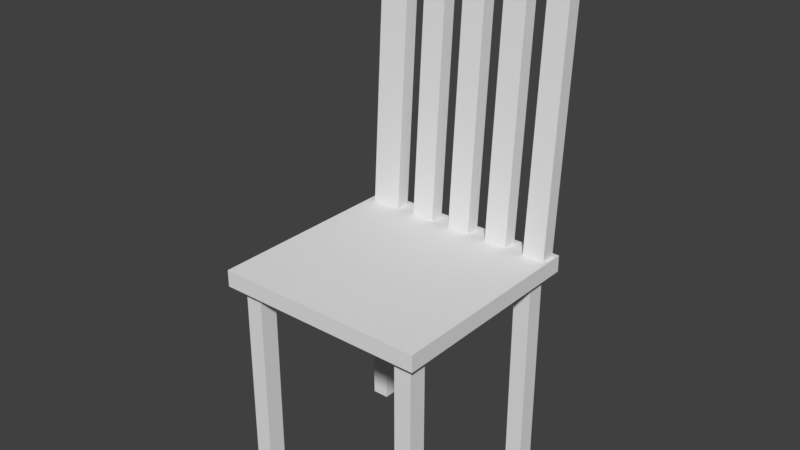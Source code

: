# Source: silla.blend  (saved by Blender 2.78.0; exported with 4.5.12 LTS)
import bpy
from mathutils import Matrix  # noqa: F401  (used for matrix-valued properties, if any)

bpy.ops.wm.read_factory_settings(use_empty=True)
scene = bpy.context.scene
scene.name = 'Scene'

# ---- collections
col_collection_1 = bpy.data.collections.new('Collection 1'); scene.collection.children.link(col_collection_1)

# ---- materials (node trees are filled in below, after node groups)
mat_material = bpy.data.materials.new('Material')
mat_material.alpha_threshold = 0.0
mat_material.use_transparent_shadow = False
mat_material.roughness = 0.5
mat_material.line_color = (0.0, 0.0, 0.0, 1.0)

# ---- material node trees

# ---- world
world_world = bpy.data.worlds.new('World'); scene.world = world_world
world_world.color = (0.05088, 0.05088, 0.05088)
world_world.use_sun_shadow = False
world_world.sun_shadow_jitter_overblur = 0.0
world_world.cycles.sampling_method = 'MANUAL'

# ---- meshes
me_cube_001 = bpy.data.meshes.new('Cube.001')
me_cube_001.from_pydata([(-1.0, -1.0, -1.0), (-1.0, -1.0, 1.0), (-1.0, 1.0, -1.0), (-1.0, 1.0, 1.0), (1.0, -1.0, -1.0), (1.0, -1.0, 1.0), (1.0, 1.0, -1.0), (1.0, 1.0, 1.0), (-18.99, -1.0, -1.0), (-18.99, -1.0, 1.0), (-18.99, 1.0, -1.0), (-18.99, 1.0, 1.0), (-20.99, -1.0, -1.0), (-20.99, -1.0, 1.0), (-20.99, 1.0, -1.0), (-20.99, 1.0, 1.0), (-1.0, 17.8, -1.0), (-1.0, 17.8, 1.0), (-1.0, 19.8, -1.0), (-1.0, 19.8, 1.0), (1.0, 17.8, -1.0), (1.0, 17.8, 1.0), (1.0, 19.8, -1.0), (1.0, 19.8, 1.0), (-18.99, 17.8, -1.0), (-18.99, 17.8, 1.0), (-18.99, 19.8, -1.0), (-18.99, 19.8, 1.0), (-20.99, 17.8, -1.0), (-20.99, 17.8, 1.0), (-20.99, 19.8, -1.0), (-20.99, 19.8, 1.0)], [], [(0, 1, 3, 2), (2, 3, 7, 6), (6, 7, 5, 4), (4, 5, 1, 0), (2, 6, 4, 0), (7, 3, 1, 5), (8, 10, 11, 9), (10, 14, 15, 11), (14, 12, 13, 15), (12, 8, 9, 13), (10, 8, 12, 14), (15, 13, 9, 11), (16, 17, 19, 18), (18, 19, 23, 22), (22, 23, 21, 20), (20, 21, 17, 16), (18, 22, 20, 16), (23, 19, 17, 21), (24, 26, 27, 25), (26, 30, 31, 27), (30, 28, 29, 31), (28, 24, 25, 29), (26, 24, 28, 30), (31, 29, 25, 27)])
me_cube_001.use_remesh_preserve_volume = False
me_cube_001.use_remesh_preserve_attributes = False
me_cube_001.use_mirror_vertex_groups = False
me_cube_001.update()
me_cube = bpy.data.meshes.new('Cube')
me_cube.from_pydata([(1.0, 1.0, -1.0), (1.0, -1.0, -1.0), (-1.0, -1.0, -1.0), (-1.0, 1.0, -1.0), (1.0, 1.0, 1.0), (1.0, -1.0, 1.0), (-1.0, -1.0, 1.0), (-1.0, 1.0, 1.0)], [], [(0, 1, 2, 3), (4, 7, 6, 5), (0, 4, 5, 1), (1, 5, 6, 2), (2, 6, 7, 3), (4, 0, 3, 7)])
me_cube.materials.append(mat_material)
me_cube.use_remesh_preserve_volume = False
me_cube.use_remesh_preserve_attributes = False
me_cube.use_mirror_vertex_groups = False
me_cube.update()
me_cube_002 = bpy.data.meshes.new('Cube.002')
me_cube_002.from_pydata([(-1.0, -1.0, -1.0), (-1.0, 1.645, 1.0), (-1.0, 1.0, -1.0), (-1.0, 3.645, 1.0), (1.0, -1.0, -1.0), (1.0, 1.645, 1.0), (1.0, 1.0, -1.0), (1.0, 3.645, 1.0), (-0.5042, 1.0, -1.0), (-0.5042, -1.0, -1.0), (-0.07674, 1.0, -1.0), (-0.07674, -1.0, -1.0), (0.3507, 1.0, -1.0), (0.3507, -1.0, -1.0), (0.5838, 3.469, 0.8664), (0.5838, 1.484, 0.8783), (0.7781, 3.469, 0.8664), (0.7781, 1.484, 0.8783), (0.3507, 3.469, 0.8664), (0.3507, 1.484, 0.8783), (0.1564, 3.469, 0.8664), (0.1564, 1.484, 0.8783), (0.7781, 1.0, -1.0), (0.7781, -1.0, -1.0), (-0.5042, 3.469, 0.8664), (-0.5042, 1.484, 0.8783), (-0.6984, 3.469, 0.8664), (-0.6984, 1.484, 0.8783), (-0.07674, 3.469, 0.8664), (-0.07674, 1.484, 0.8783), (-0.271, 3.469, 0.8664), (-0.271, 1.484, 0.8783), (0.5838, 1.0, -1.0), (0.5838, -1.0, -1.0), (0.1564, 1.0, -1.0), (0.1564, -1.0, -1.0), (-0.6984, 1.0, -1.0), (-0.6984, -1.0, -1.0), (-0.271, 1.0, -1.0), (-0.271, -1.0, -1.0)], [], [(0, 1, 3, 2), (2, 3, 7, 6, 22, 16, 14, 32, 12, 18, 20, 34, 10, 28, 30, 38, 8, 24, 26, 36), (6, 7, 5, 4), (4, 5, 1, 0, 37, 27, 25, 9, 39, 31, 29, 11, 35, 21, 19, 13, 33, 15, 17, 23), (2, 36, 37, 0), (7, 3, 1, 5), (30, 31, 39, 38), (25, 24, 8, 9), (24, 25, 27, 26), (17, 16, 22, 23), (9, 8, 38, 39), (11, 10, 34, 35), (13, 12, 32, 33), (23, 22, 6, 4), (29, 28, 10, 11), (18, 19, 21, 20), (19, 18, 12, 13), (28, 29, 31, 30), (26, 27, 37, 36), (14, 15, 33, 32), (20, 21, 35, 34), (16, 17, 15, 14)])
me_cube_002.use_remesh_preserve_volume = False
me_cube_002.use_remesh_preserve_attributes = False
me_cube_002.use_mirror_vertex_groups = False
me_cube_002.update()

# ---- objects
ob_silla = bpy.data.objects.new('silla', None)
ob_pata_silla = bpy.data.objects.new('pata_silla', me_cube_001)
ob_posadera_silla = bpy.data.objects.new('posadera_silla', me_cube)
ob_respaldo = bpy.data.objects.new('respaldo', me_cube_002)

# ---- transforms, parenting, visibility, modifiers, constraints
ob_silla.location = (-0.008933, 0.05845, 2.481)
ob_silla.scale = (1.176, 1.425, 2.728)
ob_silla.empty_display_type = 'CUBE'
ob_silla.empty_image_offset = (0.0, 0.0)
ob_silla.lineart.crease_threshold = 0.0
ob_pata_silla.parent = ob_silla
ob_pata_silla.matrix_parent_inverse = Matrix(((0.8506, 0.0, 0.0, 0.007598), (0.0, 0.7017, 0.0, -0.04101), (0.0, 0.0, 0.3665, -0.9094), (0.0, 0.0, 0.0, 1.0)))
ob_pata_silla.location = (0.8178, -0.8056, 0.9249)
ob_pata_silla.scale = (0.08184, 0.08644, 1.0)
ob_pata_silla.lineart.crease_threshold = 0.0
ob_posadera_silla.parent = ob_silla
ob_posadera_silla.matrix_parent_inverse = Matrix(((0.8506, 0.0, 0.0, 0.007598), (0.0, 0.7017, 0.0, -0.04101), (0.0, 0.0, 0.3665, -0.9094), (0.0, 0.0, 0.0, 1.0)))
ob_posadera_silla.location = (0.0, 0.0, 1.989)
ob_posadera_silla.scale = (1.0, 1.0, 0.07872)
ob_posadera_silla.lock_rotations_4d = False
ob_posadera_silla.empty_display_type = 'ARROWS'
ob_posadera_silla.lineart.crease_threshold = 0.0
ob_respaldo.parent = ob_silla
ob_respaldo.matrix_parent_inverse = Matrix(((0.8506, 0.0, 0.0, 0.007598), (0.0, 0.7017, 0.0, -0.04101), (0.0, 0.0, 0.3665, -0.9094), (0.0, 0.0, 0.0, 1.0)))
ob_respaldo.location = (0.01452, 0.8709, 3.393)
ob_respaldo.scale = (0.9478, 0.06926, 1.49)
ob_respaldo.lineart.crease_threshold = 0.0

# ---- collection membership
col_collection_1.objects.link(ob_silla)
col_collection_1.objects.link(ob_pata_silla)
col_collection_1.objects.link(ob_posadera_silla)
col_collection_1.objects.link(ob_respaldo)

# ---- scene / render settings (as saved in the file)
scene.frame_start = 1; scene.frame_end = 250; scene.frame_set(1)
scene.render.engine = 'BLENDER_EEVEE_NEXT'
scene.render.resolution_percentage = 50
scene.render.dither_intensity = 0.0
scene.cycles.use_denoising = False
scene.cycles.samples = 128
scene.cycles.sampling_pattern = 'TABULATED_SOBOL'
scene.cycles.light_sampling_threshold = 0.0
scene.cycles.use_adaptive_sampling = False
scene.cycles.use_light_tree = False
scene.cycles.blur_glossy = 0.0
scene.cycles.sample_clamp_indirect = 0.0
scene.view_settings.view_transform = 'Standard'
bpy.context.view_layer.update()

# ---- added for rendering (the .blend has no active camera and no usable light): camera, sun
cam_auto = bpy.data.cameras.new('AutoCamera')
cam_auto.lens = 50.0
cam_auto.sensor_width = 36.0
cam_auto.clip_end = 1000.0
ob_auto_camera = bpy.data.objects.new('AutoCamera', cam_auto)
scene.collection.objects.link(ob_auto_camera)
ob_auto_camera.location = (5.32308, -6.326, 6.66285)
ob_auto_camera.rotation_euler = (1.09748, -7.21219e-08, 0.694738)
scene.camera = ob_auto_camera
light_auto_sun = bpy.data.lights.new('AutoSun', 'SUN')
light_auto_sun.energy = 3.0
light_auto_sun.angle = 0.0523599
ob_auto_sun = bpy.data.objects.new('AutoSun', light_auto_sun)
scene.collection.objects.link(ob_auto_sun)
ob_auto_sun.rotation_euler = (0.872665, 0.174533, 0.523599)
bpy.context.view_layer.update()
